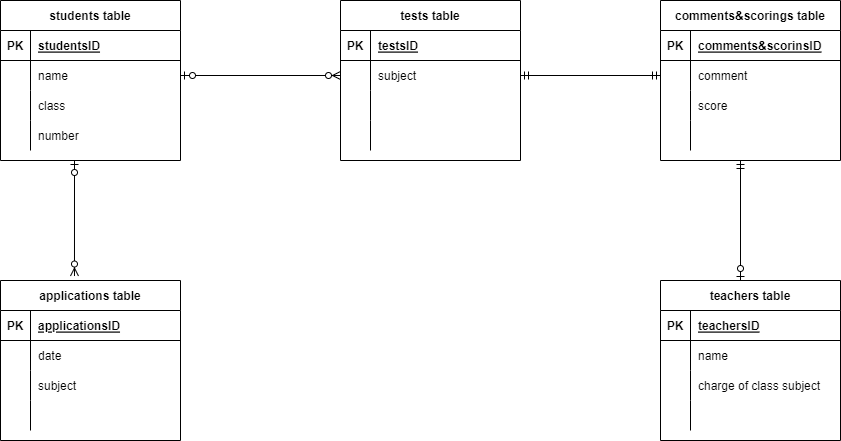

The diagram above was exported from draw.io. Its source (the exported page's mxGraphModel, read from the mxfile embedded in the PNG):
<mxGraphModel dx="710" dy="566" grid="1" gridSize="10" guides="1" tooltips="1" connect="1" arrows="1" fold="1" page="1" pageScale="1" pageWidth="827" pageHeight="1169" math="0" shadow="0">
  <root>
    <mxCell id="0" />
    <mxCell id="1" parent="0" />
    <mxCell id="6" value="students table" style="shape=table;startSize=30;container=1;collapsible=1;childLayout=tableLayout;fixedRows=1;rowLines=0;fontStyle=1;align=center;resizeLast=1;" parent="1" vertex="1">
      <mxGeometry x="20" y="80" width="180" height="160" as="geometry" />
    </mxCell>
    <mxCell id="7" value="" style="shape=partialRectangle;collapsible=0;dropTarget=0;pointerEvents=0;fillColor=none;top=0;left=0;bottom=1;right=0;points=[[0,0.5],[1,0.5]];portConstraint=eastwest;" parent="6" vertex="1">
      <mxGeometry y="30" width="180" height="30" as="geometry" />
    </mxCell>
    <mxCell id="8" value="PK" style="shape=partialRectangle;connectable=0;fillColor=none;top=0;left=0;bottom=0;right=0;fontStyle=1;overflow=hidden;" parent="7" vertex="1">
      <mxGeometry width="30" height="30" as="geometry">
        <mxRectangle width="30" height="30" as="alternateBounds" />
      </mxGeometry>
    </mxCell>
    <mxCell id="9" value="studentsID" style="shape=partialRectangle;connectable=0;fillColor=none;top=0;left=0;bottom=0;right=0;align=left;spacingLeft=6;fontStyle=5;overflow=hidden;" parent="7" vertex="1">
      <mxGeometry x="30" width="150" height="30" as="geometry">
        <mxRectangle width="150" height="30" as="alternateBounds" />
      </mxGeometry>
    </mxCell>
    <mxCell id="10" value="" style="shape=partialRectangle;collapsible=0;dropTarget=0;pointerEvents=0;fillColor=none;top=0;left=0;bottom=0;right=0;points=[[0,0.5],[1,0.5]];portConstraint=eastwest;" parent="6" vertex="1">
      <mxGeometry y="60" width="180" height="30" as="geometry" />
    </mxCell>
    <mxCell id="11" value="" style="shape=partialRectangle;connectable=0;fillColor=none;top=0;left=0;bottom=0;right=0;editable=1;overflow=hidden;" parent="10" vertex="1">
      <mxGeometry width="30" height="30" as="geometry">
        <mxRectangle width="30" height="30" as="alternateBounds" />
      </mxGeometry>
    </mxCell>
    <mxCell id="12" value="name" style="shape=partialRectangle;connectable=0;fillColor=none;top=0;left=0;bottom=0;right=0;align=left;spacingLeft=6;overflow=hidden;" parent="10" vertex="1">
      <mxGeometry x="30" width="150" height="30" as="geometry">
        <mxRectangle width="150" height="30" as="alternateBounds" />
      </mxGeometry>
    </mxCell>
    <mxCell id="13" value="" style="shape=partialRectangle;collapsible=0;dropTarget=0;pointerEvents=0;fillColor=none;top=0;left=0;bottom=0;right=0;points=[[0,0.5],[1,0.5]];portConstraint=eastwest;" parent="6" vertex="1">
      <mxGeometry y="90" width="180" height="30" as="geometry" />
    </mxCell>
    <mxCell id="14" value="" style="shape=partialRectangle;connectable=0;fillColor=none;top=0;left=0;bottom=0;right=0;editable=1;overflow=hidden;" parent="13" vertex="1">
      <mxGeometry width="30" height="30" as="geometry">
        <mxRectangle width="30" height="30" as="alternateBounds" />
      </mxGeometry>
    </mxCell>
    <mxCell id="15" value="class" style="shape=partialRectangle;connectable=0;fillColor=none;top=0;left=0;bottom=0;right=0;align=left;spacingLeft=6;overflow=hidden;" parent="13" vertex="1">
      <mxGeometry x="30" width="150" height="30" as="geometry">
        <mxRectangle width="150" height="30" as="alternateBounds" />
      </mxGeometry>
    </mxCell>
    <mxCell id="16" value="" style="shape=partialRectangle;collapsible=0;dropTarget=0;pointerEvents=0;fillColor=none;top=0;left=0;bottom=0;right=0;points=[[0,0.5],[1,0.5]];portConstraint=eastwest;" parent="6" vertex="1">
      <mxGeometry y="120" width="180" height="30" as="geometry" />
    </mxCell>
    <mxCell id="17" value="" style="shape=partialRectangle;connectable=0;fillColor=none;top=0;left=0;bottom=0;right=0;editable=1;overflow=hidden;" parent="16" vertex="1">
      <mxGeometry width="30" height="30" as="geometry">
        <mxRectangle width="30" height="30" as="alternateBounds" />
      </mxGeometry>
    </mxCell>
    <mxCell id="18" value="number" style="shape=partialRectangle;connectable=0;fillColor=none;top=0;left=0;bottom=0;right=0;align=left;spacingLeft=6;overflow=hidden;" parent="16" vertex="1">
      <mxGeometry x="30" width="150" height="30" as="geometry">
        <mxRectangle width="150" height="30" as="alternateBounds" />
      </mxGeometry>
    </mxCell>
    <mxCell id="32" value="tests table" style="shape=table;startSize=30;container=1;collapsible=1;childLayout=tableLayout;fixedRows=1;rowLines=0;fontStyle=1;align=center;resizeLast=1;" parent="1" vertex="1">
      <mxGeometry x="360" y="80" width="180" height="160" as="geometry" />
    </mxCell>
    <mxCell id="33" value="" style="shape=partialRectangle;collapsible=0;dropTarget=0;pointerEvents=0;fillColor=none;top=0;left=0;bottom=1;right=0;points=[[0,0.5],[1,0.5]];portConstraint=eastwest;" parent="32" vertex="1">
      <mxGeometry y="30" width="180" height="30" as="geometry" />
    </mxCell>
    <mxCell id="34" value="PK" style="shape=partialRectangle;connectable=0;fillColor=none;top=0;left=0;bottom=0;right=0;fontStyle=1;overflow=hidden;" parent="33" vertex="1">
      <mxGeometry width="30" height="30" as="geometry">
        <mxRectangle width="30" height="30" as="alternateBounds" />
      </mxGeometry>
    </mxCell>
    <mxCell id="35" value="testsID" style="shape=partialRectangle;connectable=0;fillColor=none;top=0;left=0;bottom=0;right=0;align=left;spacingLeft=6;fontStyle=5;overflow=hidden;" parent="33" vertex="1">
      <mxGeometry x="30" width="150" height="30" as="geometry">
        <mxRectangle width="150" height="30" as="alternateBounds" />
      </mxGeometry>
    </mxCell>
    <mxCell id="36" value="" style="shape=partialRectangle;collapsible=0;dropTarget=0;pointerEvents=0;fillColor=none;top=0;left=0;bottom=0;right=0;points=[[0,0.5],[1,0.5]];portConstraint=eastwest;" parent="32" vertex="1">
      <mxGeometry y="60" width="180" height="30" as="geometry" />
    </mxCell>
    <mxCell id="37" value="" style="shape=partialRectangle;connectable=0;fillColor=none;top=0;left=0;bottom=0;right=0;editable=1;overflow=hidden;" parent="36" vertex="1">
      <mxGeometry width="30" height="30" as="geometry">
        <mxRectangle width="30" height="30" as="alternateBounds" />
      </mxGeometry>
    </mxCell>
    <mxCell id="38" value="subject" style="shape=partialRectangle;connectable=0;fillColor=none;top=0;left=0;bottom=0;right=0;align=left;spacingLeft=6;overflow=hidden;" parent="36" vertex="1">
      <mxGeometry x="30" width="150" height="30" as="geometry">
        <mxRectangle width="150" height="30" as="alternateBounds" />
      </mxGeometry>
    </mxCell>
    <mxCell id="39" value="" style="shape=partialRectangle;collapsible=0;dropTarget=0;pointerEvents=0;fillColor=none;top=0;left=0;bottom=0;right=0;points=[[0,0.5],[1,0.5]];portConstraint=eastwest;" parent="32" vertex="1">
      <mxGeometry y="90" width="180" height="30" as="geometry" />
    </mxCell>
    <mxCell id="40" value="" style="shape=partialRectangle;connectable=0;fillColor=none;top=0;left=0;bottom=0;right=0;editable=1;overflow=hidden;" parent="39" vertex="1">
      <mxGeometry width="30" height="30" as="geometry">
        <mxRectangle width="30" height="30" as="alternateBounds" />
      </mxGeometry>
    </mxCell>
    <mxCell id="41" value="" style="shape=partialRectangle;connectable=0;fillColor=none;top=0;left=0;bottom=0;right=0;align=left;spacingLeft=6;overflow=hidden;" parent="39" vertex="1">
      <mxGeometry x="30" width="150" height="30" as="geometry">
        <mxRectangle width="150" height="30" as="alternateBounds" />
      </mxGeometry>
    </mxCell>
    <mxCell id="42" value="" style="shape=partialRectangle;collapsible=0;dropTarget=0;pointerEvents=0;fillColor=none;top=0;left=0;bottom=0;right=0;points=[[0,0.5],[1,0.5]];portConstraint=eastwest;" parent="32" vertex="1">
      <mxGeometry y="120" width="180" height="30" as="geometry" />
    </mxCell>
    <mxCell id="43" value="" style="shape=partialRectangle;connectable=0;fillColor=none;top=0;left=0;bottom=0;right=0;editable=1;overflow=hidden;" parent="42" vertex="1">
      <mxGeometry width="30" height="30" as="geometry">
        <mxRectangle width="30" height="30" as="alternateBounds" />
      </mxGeometry>
    </mxCell>
    <mxCell id="44" value="" style="shape=partialRectangle;connectable=0;fillColor=none;top=0;left=0;bottom=0;right=0;align=left;spacingLeft=6;overflow=hidden;" parent="42" vertex="1">
      <mxGeometry x="30" width="150" height="30" as="geometry">
        <mxRectangle width="150" height="30" as="alternateBounds" />
      </mxGeometry>
    </mxCell>
    <mxCell id="45" value="comments&amp;scorings table" style="shape=table;startSize=30;container=1;collapsible=1;childLayout=tableLayout;fixedRows=1;rowLines=0;fontStyle=1;align=center;resizeLast=1;" parent="1" vertex="1">
      <mxGeometry x="680" y="80" width="180" height="160" as="geometry" />
    </mxCell>
    <mxCell id="46" value="" style="shape=partialRectangle;collapsible=0;dropTarget=0;pointerEvents=0;fillColor=none;top=0;left=0;bottom=1;right=0;points=[[0,0.5],[1,0.5]];portConstraint=eastwest;" parent="45" vertex="1">
      <mxGeometry y="30" width="180" height="30" as="geometry" />
    </mxCell>
    <mxCell id="47" value="PK" style="shape=partialRectangle;connectable=0;fillColor=none;top=0;left=0;bottom=0;right=0;fontStyle=1;overflow=hidden;" parent="46" vertex="1">
      <mxGeometry width="30" height="30" as="geometry">
        <mxRectangle width="30" height="30" as="alternateBounds" />
      </mxGeometry>
    </mxCell>
    <mxCell id="48" value="comments&amp;scorinsID" style="shape=partialRectangle;connectable=0;fillColor=none;top=0;left=0;bottom=0;right=0;align=left;spacingLeft=6;fontStyle=5;overflow=hidden;" parent="46" vertex="1">
      <mxGeometry x="30" width="150" height="30" as="geometry">
        <mxRectangle width="150" height="30" as="alternateBounds" />
      </mxGeometry>
    </mxCell>
    <mxCell id="49" value="" style="shape=partialRectangle;collapsible=0;dropTarget=0;pointerEvents=0;fillColor=none;top=0;left=0;bottom=0;right=0;points=[[0,0.5],[1,0.5]];portConstraint=eastwest;" parent="45" vertex="1">
      <mxGeometry y="60" width="180" height="30" as="geometry" />
    </mxCell>
    <mxCell id="50" value="" style="shape=partialRectangle;connectable=0;fillColor=none;top=0;left=0;bottom=0;right=0;editable=1;overflow=hidden;" parent="49" vertex="1">
      <mxGeometry width="30" height="30" as="geometry">
        <mxRectangle width="30" height="30" as="alternateBounds" />
      </mxGeometry>
    </mxCell>
    <mxCell id="51" value="comment" style="shape=partialRectangle;connectable=0;fillColor=none;top=0;left=0;bottom=0;right=0;align=left;spacingLeft=6;overflow=hidden;" parent="49" vertex="1">
      <mxGeometry x="30" width="150" height="30" as="geometry">
        <mxRectangle width="150" height="30" as="alternateBounds" />
      </mxGeometry>
    </mxCell>
    <mxCell id="52" value="" style="shape=partialRectangle;collapsible=0;dropTarget=0;pointerEvents=0;fillColor=none;top=0;left=0;bottom=0;right=0;points=[[0,0.5],[1,0.5]];portConstraint=eastwest;" parent="45" vertex="1">
      <mxGeometry y="90" width="180" height="30" as="geometry" />
    </mxCell>
    <mxCell id="53" value="" style="shape=partialRectangle;connectable=0;fillColor=none;top=0;left=0;bottom=0;right=0;editable=1;overflow=hidden;" parent="52" vertex="1">
      <mxGeometry width="30" height="30" as="geometry">
        <mxRectangle width="30" height="30" as="alternateBounds" />
      </mxGeometry>
    </mxCell>
    <mxCell id="54" value="score" style="shape=partialRectangle;connectable=0;fillColor=none;top=0;left=0;bottom=0;right=0;align=left;spacingLeft=6;overflow=hidden;" parent="52" vertex="1">
      <mxGeometry x="30" width="150" height="30" as="geometry">
        <mxRectangle width="150" height="30" as="alternateBounds" />
      </mxGeometry>
    </mxCell>
    <mxCell id="55" value="" style="shape=partialRectangle;collapsible=0;dropTarget=0;pointerEvents=0;fillColor=none;top=0;left=0;bottom=0;right=0;points=[[0,0.5],[1,0.5]];portConstraint=eastwest;" parent="45" vertex="1">
      <mxGeometry y="120" width="180" height="30" as="geometry" />
    </mxCell>
    <mxCell id="56" value="" style="shape=partialRectangle;connectable=0;fillColor=none;top=0;left=0;bottom=0;right=0;editable=1;overflow=hidden;" parent="55" vertex="1">
      <mxGeometry width="30" height="30" as="geometry">
        <mxRectangle width="30" height="30" as="alternateBounds" />
      </mxGeometry>
    </mxCell>
    <mxCell id="57" value="" style="shape=partialRectangle;connectable=0;fillColor=none;top=0;left=0;bottom=0;right=0;align=left;spacingLeft=6;overflow=hidden;" parent="55" vertex="1">
      <mxGeometry x="30" width="150" height="30" as="geometry">
        <mxRectangle width="150" height="30" as="alternateBounds" />
      </mxGeometry>
    </mxCell>
    <mxCell id="71" value="teachers table" style="shape=table;startSize=30;container=1;collapsible=1;childLayout=tableLayout;fixedRows=1;rowLines=0;fontStyle=1;align=center;resizeLast=1;" parent="1" vertex="1">
      <mxGeometry x="680" y="360" width="180" height="160" as="geometry" />
    </mxCell>
    <mxCell id="90" value="" style="shape=partialRectangle;collapsible=0;dropTarget=0;pointerEvents=0;fillColor=none;top=0;left=0;bottom=1;right=0;points=[[0,0.5],[1,0.5]];portConstraint=eastwest;" vertex="1" parent="71">
      <mxGeometry y="30" width="180" height="30" as="geometry" />
    </mxCell>
    <mxCell id="91" value="PK" style="shape=partialRectangle;connectable=0;fillColor=none;top=0;left=0;bottom=0;right=0;fontStyle=1;overflow=hidden;" vertex="1" parent="90">
      <mxGeometry width="30" height="30" as="geometry">
        <mxRectangle width="30" height="30" as="alternateBounds" />
      </mxGeometry>
    </mxCell>
    <mxCell id="92" value="teachersID" style="shape=partialRectangle;connectable=0;fillColor=none;top=0;left=0;bottom=0;right=0;align=left;spacingLeft=6;fontStyle=5;overflow=hidden;" vertex="1" parent="90">
      <mxGeometry x="30" width="150" height="30" as="geometry">
        <mxRectangle width="150" height="30" as="alternateBounds" />
      </mxGeometry>
    </mxCell>
    <mxCell id="75" value="" style="shape=partialRectangle;collapsible=0;dropTarget=0;pointerEvents=0;fillColor=none;top=0;left=0;bottom=0;right=0;points=[[0,0.5],[1,0.5]];portConstraint=eastwest;" parent="71" vertex="1">
      <mxGeometry y="60" width="180" height="30" as="geometry" />
    </mxCell>
    <mxCell id="76" value="" style="shape=partialRectangle;connectable=0;fillColor=none;top=0;left=0;bottom=0;right=0;editable=1;overflow=hidden;" parent="75" vertex="1">
      <mxGeometry width="30" height="30" as="geometry">
        <mxRectangle width="30" height="30" as="alternateBounds" />
      </mxGeometry>
    </mxCell>
    <mxCell id="77" value="name" style="shape=partialRectangle;connectable=0;fillColor=none;top=0;left=0;bottom=0;right=0;align=left;spacingLeft=6;overflow=hidden;" parent="75" vertex="1">
      <mxGeometry x="30" width="150" height="30" as="geometry">
        <mxRectangle width="150" height="30" as="alternateBounds" />
      </mxGeometry>
    </mxCell>
    <mxCell id="78" value="" style="shape=partialRectangle;collapsible=0;dropTarget=0;pointerEvents=0;fillColor=none;top=0;left=0;bottom=0;right=0;points=[[0,0.5],[1,0.5]];portConstraint=eastwest;" parent="71" vertex="1">
      <mxGeometry y="90" width="180" height="30" as="geometry" />
    </mxCell>
    <mxCell id="79" value="" style="shape=partialRectangle;connectable=0;fillColor=none;top=0;left=0;bottom=0;right=0;editable=1;overflow=hidden;" parent="78" vertex="1">
      <mxGeometry width="30" height="30" as="geometry">
        <mxRectangle width="30" height="30" as="alternateBounds" />
      </mxGeometry>
    </mxCell>
    <mxCell id="80" value="charge of class subject" style="shape=partialRectangle;connectable=0;fillColor=none;top=0;left=0;bottom=0;right=0;align=left;spacingLeft=6;overflow=hidden;" parent="78" vertex="1">
      <mxGeometry x="30" width="150" height="30" as="geometry">
        <mxRectangle width="150" height="30" as="alternateBounds" />
      </mxGeometry>
    </mxCell>
    <mxCell id="81" value="" style="shape=partialRectangle;collapsible=0;dropTarget=0;pointerEvents=0;fillColor=none;top=0;left=0;bottom=0;right=0;points=[[0,0.5],[1,0.5]];portConstraint=eastwest;" parent="71" vertex="1">
      <mxGeometry y="120" width="180" height="30" as="geometry" />
    </mxCell>
    <mxCell id="82" value="" style="shape=partialRectangle;connectable=0;fillColor=none;top=0;left=0;bottom=0;right=0;editable=1;overflow=hidden;" parent="81" vertex="1">
      <mxGeometry width="30" height="30" as="geometry">
        <mxRectangle width="30" height="30" as="alternateBounds" />
      </mxGeometry>
    </mxCell>
    <mxCell id="83" value="" style="shape=partialRectangle;connectable=0;fillColor=none;top=0;left=0;bottom=0;right=0;align=left;spacingLeft=6;overflow=hidden;" parent="81" vertex="1">
      <mxGeometry x="30" width="150" height="30" as="geometry">
        <mxRectangle width="150" height="30" as="alternateBounds" />
      </mxGeometry>
    </mxCell>
    <mxCell id="87" value="" style="fontSize=12;html=1;endArrow=ERmandOne;startArrow=ERmandOne;entryX=0;entryY=0.5;entryDx=0;entryDy=0;exitX=1;exitY=0.5;exitDx=0;exitDy=0;" parent="1" source="36" target="49" edge="1">
      <mxGeometry width="100" height="100" relative="1" as="geometry">
        <mxPoint x="560" y="220" as="sourcePoint" />
        <mxPoint x="660" y="120" as="targetPoint" />
      </mxGeometry>
    </mxCell>
    <mxCell id="93" value="applications table" style="shape=table;startSize=30;container=1;collapsible=1;childLayout=tableLayout;fixedRows=1;rowLines=0;fontStyle=1;align=center;resizeLast=1;" vertex="1" parent="1">
      <mxGeometry x="20" y="360" width="180" height="160" as="geometry" />
    </mxCell>
    <mxCell id="94" value="" style="shape=partialRectangle;collapsible=0;dropTarget=0;pointerEvents=0;fillColor=none;top=0;left=0;bottom=1;right=0;points=[[0,0.5],[1,0.5]];portConstraint=eastwest;" vertex="1" parent="93">
      <mxGeometry y="30" width="180" height="30" as="geometry" />
    </mxCell>
    <mxCell id="95" value="PK" style="shape=partialRectangle;connectable=0;fillColor=none;top=0;left=0;bottom=0;right=0;fontStyle=1;overflow=hidden;" vertex="1" parent="94">
      <mxGeometry width="30" height="30" as="geometry">
        <mxRectangle width="30" height="30" as="alternateBounds" />
      </mxGeometry>
    </mxCell>
    <mxCell id="96" value="applicationsID" style="shape=partialRectangle;connectable=0;fillColor=none;top=0;left=0;bottom=0;right=0;align=left;spacingLeft=6;fontStyle=5;overflow=hidden;" vertex="1" parent="94">
      <mxGeometry x="30" width="150" height="30" as="geometry">
        <mxRectangle width="150" height="30" as="alternateBounds" />
      </mxGeometry>
    </mxCell>
    <mxCell id="97" value="" style="shape=partialRectangle;collapsible=0;dropTarget=0;pointerEvents=0;fillColor=none;top=0;left=0;bottom=0;right=0;points=[[0,0.5],[1,0.5]];portConstraint=eastwest;" vertex="1" parent="93">
      <mxGeometry y="60" width="180" height="30" as="geometry" />
    </mxCell>
    <mxCell id="98" value="" style="shape=partialRectangle;connectable=0;fillColor=none;top=0;left=0;bottom=0;right=0;editable=1;overflow=hidden;" vertex="1" parent="97">
      <mxGeometry width="30" height="30" as="geometry">
        <mxRectangle width="30" height="30" as="alternateBounds" />
      </mxGeometry>
    </mxCell>
    <mxCell id="99" value="date" style="shape=partialRectangle;connectable=0;fillColor=none;top=0;left=0;bottom=0;right=0;align=left;spacingLeft=6;overflow=hidden;" vertex="1" parent="97">
      <mxGeometry x="30" width="150" height="30" as="geometry">
        <mxRectangle width="150" height="30" as="alternateBounds" />
      </mxGeometry>
    </mxCell>
    <mxCell id="100" value="" style="shape=partialRectangle;collapsible=0;dropTarget=0;pointerEvents=0;fillColor=none;top=0;left=0;bottom=0;right=0;points=[[0,0.5],[1,0.5]];portConstraint=eastwest;" vertex="1" parent="93">
      <mxGeometry y="90" width="180" height="30" as="geometry" />
    </mxCell>
    <mxCell id="101" value="" style="shape=partialRectangle;connectable=0;fillColor=none;top=0;left=0;bottom=0;right=0;editable=1;overflow=hidden;" vertex="1" parent="100">
      <mxGeometry width="30" height="30" as="geometry">
        <mxRectangle width="30" height="30" as="alternateBounds" />
      </mxGeometry>
    </mxCell>
    <mxCell id="102" value="subject" style="shape=partialRectangle;connectable=0;fillColor=none;top=0;left=0;bottom=0;right=0;align=left;spacingLeft=6;overflow=hidden;" vertex="1" parent="100">
      <mxGeometry x="30" width="150" height="30" as="geometry">
        <mxRectangle width="150" height="30" as="alternateBounds" />
      </mxGeometry>
    </mxCell>
    <mxCell id="103" value="" style="shape=partialRectangle;collapsible=0;dropTarget=0;pointerEvents=0;fillColor=none;top=0;left=0;bottom=0;right=0;points=[[0,0.5],[1,0.5]];portConstraint=eastwest;" vertex="1" parent="93">
      <mxGeometry y="120" width="180" height="30" as="geometry" />
    </mxCell>
    <mxCell id="104" value="" style="shape=partialRectangle;connectable=0;fillColor=none;top=0;left=0;bottom=0;right=0;editable=1;overflow=hidden;" vertex="1" parent="103">
      <mxGeometry width="30" height="30" as="geometry">
        <mxRectangle width="30" height="30" as="alternateBounds" />
      </mxGeometry>
    </mxCell>
    <mxCell id="105" value="" style="shape=partialRectangle;connectable=0;fillColor=none;top=0;left=0;bottom=0;right=0;align=left;spacingLeft=6;overflow=hidden;" vertex="1" parent="103">
      <mxGeometry x="30" width="150" height="30" as="geometry">
        <mxRectangle width="150" height="30" as="alternateBounds" />
      </mxGeometry>
    </mxCell>
    <mxCell id="109" value="" style="fontSize=12;html=1;endArrow=ERzeroToMany;startArrow=ERzeroToOne;entryX=0.411;entryY=-0.028;entryDx=0;entryDy=0;entryPerimeter=0;" edge="1" parent="1" target="93">
      <mxGeometry width="100" height="100" relative="1" as="geometry">
        <mxPoint x="94" y="240" as="sourcePoint" />
        <mxPoint x="135" y="310" as="targetPoint" />
      </mxGeometry>
    </mxCell>
    <mxCell id="110" value="" style="fontSize=12;html=1;endArrow=ERzeroToMany;startArrow=ERzeroToOne;entryX=0;entryY=0.5;entryDx=0;entryDy=0;exitX=1;exitY=0.5;exitDx=0;exitDy=0;" edge="1" parent="1" source="10" target="36">
      <mxGeometry width="100" height="100" relative="1" as="geometry">
        <mxPoint x="230.02" y="160" as="sourcePoint" />
        <mxPoint x="230.00000000000003" y="275.52" as="targetPoint" />
      </mxGeometry>
    </mxCell>
    <mxCell id="112" value="" style="fontSize=12;html=1;endArrow=ERzeroToOne;startArrow=ERmandOne;" edge="1" parent="1">
      <mxGeometry width="100" height="100" relative="1" as="geometry">
        <mxPoint x="760" y="240" as="sourcePoint" />
        <mxPoint x="760" y="360" as="targetPoint" />
      </mxGeometry>
    </mxCell>
  </root>
</mxGraphModel>